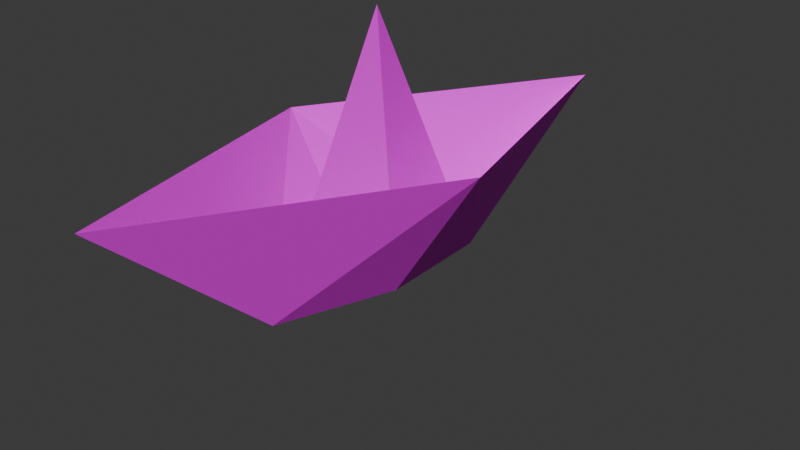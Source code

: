 # Source: paperboat.blend  (saved by Blender 5.2.44; exported with 4.5.12 LTS)
import bpy
from mathutils import Matrix  # noqa: F401  (used for matrix-valued properties, if any)

bpy.ops.wm.read_factory_settings(use_empty=True)
scene = bpy.context.scene
scene.name = 'Scene'

# ---- collections
col_collection = bpy.data.collections.new('Collection'); scene.collection.children.link(col_collection)

# ---- images (referenced by path relative to the original .blend; pixels are not part of the script)
import os
ASSET_DIR = os.environ.get("B2B_ASSET_DIR", "")  # directory of the original .blend (textures are referenced by path, not embedded)
HERE = os.path.dirname(os.path.abspath(__file__))  # packed textures are extracted next to this script under _unpacked/

def load_image(name, relpath, width, height, colorspace="sRGB"):
    """Load a texture the original file referenced (path relative to the .blend, or extracted next to this script)."""
    p = next((c for c in (os.path.join(HERE, relpath), os.path.join(ASSET_DIR, relpath)) if relpath and os.path.exists(c)), "")
    if p:
        img = bpy.data.images.load(p, check_existing=True)
        img.name = name
    else:  # same state as the original file: an image datablock whose file is absent (Cycles renders it pink)
        img = bpy.data.images.new(name, width, height)
        img.source = "FILE"
        img.filepath = "//" + (relpath or name)
    img.colorspace_settings.name = colorspace
    return img
img_newspaper_jpg = load_image('newspaper.jpg', 'newspaper.jpg', 1024, 1024, 'sRGB')

# ---- materials (node trees are filled in below, after node groups)
mat_material_001 = bpy.data.materials.new('Material.001')

# ---- material node trees
mat_material_001.use_nodes = True; mat_material_001.node_tree.nodes.clear()
_N = mat_material_001.node_tree.nodes; _L = mat_material_001.node_tree.links
n0 = _N.new('ShaderNodeBsdfPrincipled'); n0.name = 'Principled BSDF'; n0.location = (-200, 100)
n0.inputs[2].default_value = 0.8073
n0.inputs[10].default_value = 0.005
n1 = _N.new('ShaderNodeOutputMaterial'); n1.name = 'Material Output'; n1.location = (200, 100)
n2 = _N.new('ShaderNodeTexImage'); n2.name = 'Image Texture'; n2.location = (-497, 122)
n2.image = img_newspaper_jpg
_L.new(n0.outputs[0], n1.inputs[0])
_L.new(n2.outputs[0], n0.inputs[0])
n1.is_active_output = True

# ---- world
world_world = bpy.data.worlds.new('World'); scene.world = world_world
world_world.use_nodes = True; world_world.node_tree.nodes.clear()
_N = world_world.node_tree.nodes; _L = world_world.node_tree.links
n0 = _N.new('ShaderNodeOutputWorld'); n0.name = 'World Output'; n0.location = (200, 100)
n1 = _N.new('ShaderNodeBackground'); n1.name = 'Background'; n1.location = (-200, 100)
n1.inputs[0].default_value = (0.05088, 0.05088, 0.05088, 1.0)
_L.new(n1.outputs[0], n0.inputs[0])
n0.is_active_output = True
world_world.color = (0.05088, 0.05088, 0.05088)
world_world.sun_shadow_jitter_overblur = 0.0

# ---- cameras
cam_camera = bpy.data.cameras.new('Camera')
cam_camera.clip_end = 100.0
cam_camera.ortho_scale = 7.314

# ---- meshes
me_cube_001 = bpy.data.meshes.new('Cube.001')
me_cube_001.from_pydata([(-2.372, -2.372, -0.607), (-1.0, -1.0, 1.0), (-1.0, 1.0, -0.607), (-0.1918, 0.1918, 1.0), (1.0, -1.0, -0.607), (0.1918, -0.1918, 1.0), (2.372, 2.372, -0.607), (1.0, 1.0, 1.0), (0.0, 0.0, -1.979)], [], [(1, 3, 2), (2, 3, 7), (7, 5, 4), (4, 5, 1), (3, 1, 5, 8), (0, 1, 2), (6, 2, 7), (6, 7, 4), (0, 4, 1), (7, 3, 8, 5), (5, 8, 1), (1, 8, 3), (3, 8, 7), (7, 8, 5)])
_uv = me_cube_001.uv_layers.new(name='UVMap')
_uv.uv.foreach_set('vector', [0.625, 0.0, 0.625, 0.25, 0.375, 0.25, 0.375, 0.25, 0.625, 0.25, 0.625, 0.5, 0.625, 0.5, 0.625, 0.75, 0.375, 0.75, 0.375, 0.75, 0.625, 0.75, 0.625, 1.0, 0.875, 0.5, 0.875, 0.75, 0.625, 0.75, 0.75, 0.625, 0.375, 0.0, 0.625, 0.0, 0.375, 0.25, 0.375, 0.5, 0.375, 0.25, 0.625, 0.5, 0.375, 0.5, 0.625, 0.5, 0.375, 0.75, 0.375, 1.0, 0.375, 0.75, 0.625, 1.0, 0.625, 0.5, 0.875, 0.5, 0.75, 0.625, 0.625, 0.75, 0.625, 0.75, 0.75, 0.625, 0.625, 1.0, 0.0, 0.0, 0.0, 0.0, 0.0, 0.0, 0.875, 0.5, 0.75, 0.625, 0.625, 0.5, 0.0, 0.0, 0.0, 0.0, 0.0, 0.0])
me_cube_001.materials.append(mat_material_001)
me_cube_001.update()

# ---- objects
ob_camera = bpy.data.objects.new('Camera', cam_camera)
ob_cube = bpy.data.objects.new('Cube', me_cube_001)

# ---- transforms, parenting, visibility, modifiers, constraints
ob_camera.location = (7.359, -6.926, 4.958)
ob_camera.rotation_euler = (1.109, 0.0, 0.8149)
ob_camera.lock_rotations_4d = False
ob_camera.empty_display_type = 'ARROWS'
ob_camera.color = (0.0, 0.0, 0.0, 0.0)
ob_camera.display_type = 'WIRE'
ob_camera.lineart.crease_threshold = 0.0
ob_cube.location = (-0.3559, 0.03744, 0.1326)
ob_cube.rotation_euler = (3.142, 0.04089, 2.355)

# ---- collection membership
col_collection.objects.link(ob_camera)
col_collection.objects.link(ob_cube)

# ---- scene / render settings (as saved in the file)
scene.camera = ob_camera
scene.frame_start = 1; scene.frame_end = 250; scene.frame_set(170)
scene.render.engine = 'BLENDER_EEVEE_NEXT'
scene.render.bake_bias = 0.0
scene.render.bake_samples = 0
scene.render.compositor_device = 'GPU'
scene.eevee.use_volume_custom_range = False
scene.eevee.fast_gi_thickness_near = 0.1
scene.eevee.fast_gi_thickness_far = 0.0
scene.eevee.ray_tracing_options.screen_trace_thickness = 0.1
bpy.context.view_layer.update()

# ---- added for rendering (the .blend has no usable light): sun
light_auto_sun = bpy.data.lights.new('AutoSun', 'SUN')
light_auto_sun.energy = 3.0
light_auto_sun.angle = 0.0523599
ob_auto_sun = bpy.data.objects.new('AutoSun', light_auto_sun)
scene.collection.objects.link(ob_auto_sun)
ob_auto_sun.rotation_euler = (0.872665, 0.174533, 0.523599)
bpy.context.view_layer.update()
